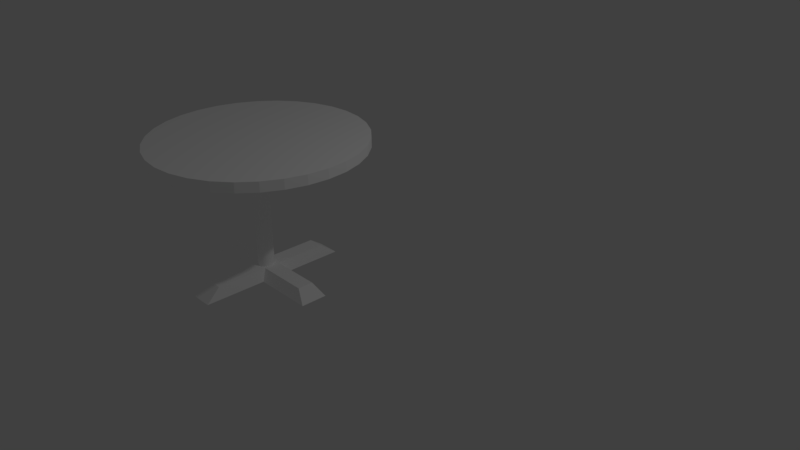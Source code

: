 # Source: table.blend  (saved by Blender 2.78.0; exported with 4.5.12 LTS)
import bpy
from mathutils import Matrix  # noqa: F401  (used for matrix-valued properties, if any)

bpy.ops.wm.read_factory_settings(use_empty=True)
scene = bpy.context.scene
scene.name = 'Scene'

# ---- collections
col_collection_1 = bpy.data.collections.new('Collection 1'); scene.collection.children.link(col_collection_1)

# ---- materials (node trees are filled in below, after node groups)
mat_material_001 = bpy.data.materials.new('Material.001')
mat_material_001.alpha_threshold = 0.0
mat_material_001.use_transparent_shadow = False
mat_material_001.diffuse_color = (1.0, 1.0, 1.0, 1.0)
mat_material_001.roughness = 0.5

# ---- material node trees

# ---- world
world_world = bpy.data.worlds.new('World'); scene.world = world_world
world_world.color = (0.05088, 0.05088, 0.05088)
world_world.use_sun_shadow = False
world_world.sun_shadow_jitter_overblur = 0.0
world_world.cycles.sampling_method = 'MANUAL'

# ---- cameras
cam_camera = bpy.data.cameras.new('Camera')
cam_camera.clip_end = 100.0
cam_camera.lens = 35.0
cam_camera.sensor_width = 32.0
cam_camera.sensor_height = 18.0
cam_camera.ortho_scale = 7.314
cam_camera.dof.focus_distance = 0.0
cam_camera.dof.aperture_fstop = 128.0

# ---- lights
light_lamp = bpy.data.lights.new('Lamp', 'POINT')
light_lamp.transmission_factor = 0.0
light_lamp.cutoff_distance = 30.0
light_lamp.energy = 100.0
light_lamp.shadow_buffer_clip_start = 1.001
light_lamp.shadow_soft_size = 0.1
light_lamp.shadow_maximum_resolution = 0.006
light_lamp.use_absolute_resolution = True

# ---- meshes
me_cube_001 = bpy.data.meshes.new('Cube.001')
me_cube_001.from_pydata([(0.1944, 1.0, -1.0), (0.1456, 0.7915, -0.8505), (0.1944, -1.0, -1.0), (0.1456, -0.7921, -0.8505), (-0.1125, 1.0, -1.0), (-0.06824, -0.7921, -0.8505), (-0.06824, 0.7915, -0.8505), (-0.1125, -1.0, -1.0), (-1.0, 0.1747, -1.0), (-0.8306, 0.1012, -0.8505), (1.0, 0.1747, -1.0), (0.8396, 0.1012, -0.8505), (0.1456, 0.1012, -0.8505), (0.1944, 0.1747, -1.0), (-0.1125, 0.1747, -1.0), (-0.06824, 0.1012, -0.8505), (-1.0, -0.1792, -1.0), (0.8396, -0.1054, -0.8505), (0.1456, -0.1054, -0.8505), (0.1944, -0.1792, -1.0), (-0.1125, -0.1792, -1.0), (-0.06824, -0.1054, -0.8505), (-0.8306, -0.1054, -0.8505), (1.0, -0.1792, -1.0), (0.03967, 0.09749, -0.8554), (0.03967, 0.09749, 0.7996), (0.05974, 0.09539, -0.8554), (0.05974, 0.09539, 0.7996), (0.07905, 0.08919, -0.8554), (0.07905, 0.08919, 0.7996), (0.09683, 0.0791, -0.8554), (0.09683, 0.0791, 0.7996), (0.1124, 0.06554, -0.8554), (0.1124, 0.06554, 0.7996), (0.1252, 0.049, -0.8554), (0.1252, 0.049, 0.7996), (0.1347, 0.03014, -0.8554), (0.1347, 0.03014, 0.7996), (0.1406, 0.009677, -0.8554), (0.1406, 0.009677, 0.7996), (0.1426, -0.01161, -0.8554), (0.1426, -0.01161, 0.7996), (0.1406, -0.03289, -0.8554), (0.1406, -0.03289, 0.7996), (0.1347, -0.05336, -0.8554), (0.1347, -0.05336, 0.7996), (0.1252, -0.07222, -0.8554), (0.1252, -0.07222, 0.7996), (0.1124, -0.08875, -0.8554), (0.1124, -0.08875, 0.7996), (0.09683, -0.1023, -0.8554), (0.09683, -0.1023, 0.7996), (0.07905, -0.1124, -0.8554), (0.07905, -0.1124, 0.7996), (0.05974, -0.1186, -0.8554), (0.05974, -0.1186, 0.7996), (0.03967, -0.1207, -0.8554), (0.03967, -0.1207, 0.7996), (0.0196, -0.1186, -0.8554), (0.0196, -0.1186, 0.7996), (0.0002985, -0.1124, -0.8554), (0.0002985, -0.1124, 0.7996), (-0.01749, -0.1023, -0.8554), (-0.01749, -0.1023, 0.7996), (-0.03308, -0.08875, -0.8554), (-0.03308, -0.08875, 0.7996), (-0.04588, -0.07222, -0.8554), (-0.04588, -0.07222, 0.7996), (-0.05538, -0.05336, -0.8554), (-0.05538, -0.05336, 0.7996), (-0.06124, -0.03289, -0.8554), (-0.06124, -0.03289, 0.7996), (-0.06322, -0.01161, -0.8554), (-0.06322, -0.01161, 0.7996), (-0.06124, 0.009677, -0.8554), (-0.06124, 0.009677, 0.7996), (-0.05538, 0.03014, -0.8554), (-0.05538, 0.03014, 0.7996), (-0.04588, 0.049, -0.8554), (-0.04588, 0.049, 0.7996), (-0.03308, 0.06554, -0.8554), (-0.03308, 0.06554, 0.7996), (-0.01749, 0.0791, -0.8554), (-0.01749, 0.0791, 0.7996), (0.0002987, 0.08919, -0.8554), (0.0002987, 0.08919, 0.7996), (0.0196, 0.09539, -0.8554), (0.0196, 0.09539, 0.7996), (0.02103, 1.403, 0.7248), (0.02103, 1.403, 0.8545), (0.2829, 1.377, 0.7248), (0.2829, 1.377, 0.8545), (0.5348, 1.298, 0.7248), (0.5348, 1.298, 0.8545), (0.7668, 1.17, 0.7248), (0.7668, 1.17, 0.8545), (0.9703, 0.9978, 0.7248), (0.9703, 0.9978, 0.8545), (1.137, 0.788, 0.7248), (1.137, 0.788, 0.8545), (1.261, 0.5488, 0.7248), (1.261, 0.5488, 0.8545), (1.338, 0.2892, 0.7248), (1.338, 0.2892, 0.8545), (1.363, 0.01916, 0.7248), (1.363, 0.01916, 0.8545), (1.338, -0.2508, 0.7248), (1.338, -0.2508, 0.8545), (1.261, -0.5105, 0.7248), (1.261, -0.5105, 0.8545), (1.137, -0.7497, 0.7248), (1.137, -0.7497, 0.8545), (0.9703, -0.9595, 0.7248), (0.9703, -0.9595, 0.8545), (0.7668, -1.132, 0.7248), (0.7668, -1.132, 0.8545), (0.5348, -1.259, 0.7248), (0.5348, -1.259, 0.8545), (0.2829, -1.338, 0.7248), (0.2829, -1.338, 0.8545), (0.02103, -1.365, 0.7248), (0.02103, -1.365, 0.8545), (-0.2409, -1.338, 0.7248), (-0.2409, -1.338, 0.8545), (-0.4927, -1.259, 0.7248), (-0.4927, -1.259, 0.8545), (-0.7248, -1.132, 0.7248), (-0.7248, -1.132, 0.8545), (-0.9282, -0.9595, 0.7248), (-0.9282, -0.9595, 0.8545), (-1.095, -0.7497, 0.7248), (-1.095, -0.7497, 0.8545), (-1.219, -0.5105, 0.7248), (-1.219, -0.5105, 0.8545), (-1.296, -0.2508, 0.7248), (-1.296, -0.2508, 0.8545), (-1.321, 0.01916, 0.7248), (-1.321, 0.01916, 0.8545), (-1.296, 0.2892, 0.7248), (-1.296, 0.2892, 0.8545), (-1.219, 0.5488, 0.7248), (-1.219, 0.5488, 0.8545), (-1.095, 0.788, 0.7248), (-1.095, 0.788, 0.8545), (-0.9282, 0.9978, 0.7248), (-0.9282, 0.9978, 0.8545), (-0.7248, 1.17, 0.7248), (-0.7248, 1.17, 0.8545), (-0.4927, 1.298, 0.7248), (-0.4927, 1.298, 0.8545), (-0.2409, 1.377, 0.7248), (-0.2409, 1.377, 0.8545)], [], [(19, 23, 17, 18), (3, 2, 19, 18), (20, 19, 2, 7), (4, 6, 1, 0), (21, 20, 16, 22), (18, 21, 5, 3), (2, 3, 5, 7), (1, 6, 15, 12), (14, 8, 9, 15), (4, 0, 13, 14), (6, 4, 14, 15), (0, 1, 12, 13), (13, 12, 11, 10), (16, 22, 9, 8), (7, 5, 21, 20), (12, 15, 21, 18), (8, 14, 20, 16), (14, 13, 19, 20), (11, 12, 18, 17), (15, 9, 22, 21), (13, 10, 23, 19), (10, 11, 17, 23), (24, 25, 27, 26), (26, 27, 29, 28), (28, 29, 31, 30), (30, 31, 33, 32), (32, 33, 35, 34), (34, 35, 37, 36), (36, 37, 39, 38), (38, 39, 41, 40), (40, 41, 43, 42), (42, 43, 45, 44), (44, 45, 47, 46), (46, 47, 49, 48), (48, 49, 51, 50), (50, 51, 53, 52), (52, 53, 55, 54), (54, 55, 57, 56), (56, 57, 59, 58), (58, 59, 61, 60), (60, 61, 63, 62), (62, 63, 65, 64), (64, 65, 67, 66), (66, 67, 69, 68), (68, 69, 71, 70), (70, 71, 73, 72), (72, 73, 75, 74), (74, 75, 77, 76), (76, 77, 79, 78), (78, 79, 81, 80), (80, 81, 83, 82), (82, 83, 85, 84), (27, 25, 87, 85, 83, 81, 79, 77, 75, 73, 71, 69, 67, 65, 63, 61, 59, 57, 55, 53, 51, 49, 47, 45, 43, 41, 39, 37, 35, 33, 31, 29), (84, 85, 87, 86), (86, 87, 25, 24), (24, 26, 28, 30, 32, 34, 36, 38, 40, 42, 44, 46, 48, 50, 52, 54, 56, 58, 60, 62, 64, 66, 68, 70, 72, 74, 76, 78, 80, 82, 84, 86), (88, 89, 91, 90), (90, 91, 93, 92), (92, 93, 95, 94), (94, 95, 97, 96), (96, 97, 99, 98), (98, 99, 101, 100), (100, 101, 103, 102), (102, 103, 105, 104), (104, 105, 107, 106), (106, 107, 109, 108), (108, 109, 111, 110), (110, 111, 113, 112), (112, 113, 115, 114), (114, 115, 117, 116), (116, 117, 119, 118), (118, 119, 121, 120), (120, 121, 123, 122), (122, 123, 125, 124), (124, 125, 127, 126), (126, 127, 129, 128), (128, 129, 131, 130), (130, 131, 133, 132), (132, 133, 135, 134), (134, 135, 137, 136), (136, 137, 139, 138), (138, 139, 141, 140), (140, 141, 143, 142), (142, 143, 145, 144), (144, 145, 147, 146), (146, 147, 149, 148), (91, 89, 151, 149, 147, 145, 143, 141, 139, 137, 135, 133, 131, 129, 127, 125, 123, 121, 119, 117, 115, 113, 111, 109, 107, 105, 103, 101, 99, 97, 95, 93), (148, 149, 151, 150), (150, 151, 89, 88), (88, 90, 92, 94, 96, 98, 100, 102, 104, 106, 108, 110, 112, 114, 116, 118, 120, 122, 124, 126, 128, 130, 132, 134, 136, 138, 140, 142, 144, 146, 148, 150)])
_uv = me_cube_001.uv_layers.new(name='UVMap')
_uv.uv.foreach_set('vector', [0.5731, 0.02834, 1.0, 0.02111, 0.9035, 2.738e-05, 0.5567, 0.01799, 0.5419, 0.03328, 0.54, 0.03635, 0.5731, 0.02834, 0.5567, 0.01799, 0.5054, 0.02834, 0.5731, 0.02834, 0.54, 0.03635, 0.539, 0.03665, 0.5363, 0.0005888, 0.534, 0.003951, 0.539, 0.004073, 0.5373, 0.0009724, 0.5199, 0.01792, 0.5054, 0.02834, 0.08179, 0.03335, 0.1309, 0.03133, 0.5567, 0.01799, 0.5199, 0.01792, 0.5367, 0.03312, 0.5419, 0.03328, 0.54, 0.03635, 0.5419, 0.03328, 0.5367, 0.03312, 0.539, 0.03665, 0.539, 0.004073, 0.534, 0.003951, 0.5187, 0.01896, 0.5549, 0.01933, 0.5026, 0.007212, 2.738e-05, 0.01564, 0.1147, 0.03813, 0.5187, 0.01896, 0.5363, 0.0005888, 0.5373, 0.0009724, 0.569, 0.01041, 0.5026, 0.007212, 0.534, 0.003951, 0.5363, 0.0005888, 0.5026, 0.007212, 0.5187, 0.01896, 0.5373, 0.0009724, 0.539, 0.004073, 0.5549, 0.01933, 0.569, 0.01041, 0.569, 0.01041, 0.5549, 0.01933, 0.8731, 0.01166, 0.9212, 0.004763, 0.08179, 0.03335, 0.1309, 0.03133, 0.1147, 0.03813, 2.738e-05, 0.01564, 0.539, 0.03665, 0.5367, 0.03312, 0.5199, 0.01792, 0.5054, 0.02834, 0.5549, 0.01933, 0.5187, 0.01896, 0.5199, 0.01792, 0.5567, 0.01799, 2.738e-05, 0.01564, 0.5026, 0.007212, 0.5054, 0.02834, 0.08179, 0.03335, 0.0, 0.0, 0.0, 0.0, 0.0, 0.0, 0.0, 0.0, 0.8731, 0.01166, 0.5549, 0.01933, 0.5567, 0.01799, 0.9035, 2.738e-05, 0.5187, 0.01896, 0.1147, 0.03813, 0.1309, 0.03133, 0.5199, 0.01792, 0.569, 0.01041, 0.9212, 0.004763, 1.0, 0.02111, 0.5731, 0.02834, 0.9212, 0.004763, 0.8731, 0.01166, 0.9035, 2.738e-05, 1.0, 0.02111, 0.01049, 0.07803, 0.07748, 0.08195, 0.07604, 0.08959, 0.01109, 0.07268, 0.01109, 0.07268, 0.07604, 0.08959, 0.07318, 0.09681, 0.0128, 0.06757, 0.0128, 0.06757, 0.07318, 0.09681, 0.069, 0.1033, 0.01552, 0.06292, 0.01552, 0.06292, 0.069, 0.1033, 0.06363, 0.1089, 0.01913, 0.05893, 0.01913, 0.05893, 0.06363, 0.1089, 0.05728, 0.1134, 0.02344, 0.05571, 0.02344, 0.05571, 0.05728, 0.1134, 0.0502, 0.1164, 0.02829, 0.05338, 0.02829, 0.05338, 0.0502, 0.1164, 0.04264, 0.118, 0.03347, 0.05196, 0.03347, 0.05196, 0.04264, 0.118, 0.03493, 0.118, 0.03882, 0.05148, 0.03882, 0.05148, 0.03493, 0.118, 0.02738, 0.1164, 0.04417, 0.05198, 0.04417, 0.05198, 0.02738, 0.1164, 0.02029, 0.1134, 0.04935, 0.05341, 0.04935, 0.05341, 0.02029, 0.1134, 0.01394, 0.1089, 0.05417, 0.05578, 0.05417, 0.05578, 0.01394, 0.1089, 0.008578, 0.1034, 0.05848, 0.059, 0.05848, 0.059, 0.008578, 0.1034, 0.004387, 0.09683, 0.06208, 0.063, 0.06208, 0.063, 0.004387, 0.09683, 0.001511, 0.08961, 0.06479, 0.06766, 0.06479, 0.06766, 0.001511, 0.08961, 4.187e-05, 0.08198, 0.06646, 0.07277, 0.06646, 0.07277, 4.187e-05, 0.08198, 2.738e-05, 0.0742, 0.06701, 0.07813, 0.06701, 0.07813, 2.738e-05, 0.0742, 0.001471, 0.06656, 0.06642, 0.08348, 0.06642, 0.08348, 0.001471, 0.06656, 0.004331, 0.05934, 0.06471, 0.08859, 0.06471, 0.08859, 0.004331, 0.05934, 0.008515, 0.05281, 0.06199, 0.09323, 0.06199, 0.09323, 0.008515, 0.05281, 0.01388, 0.04722, 0.05838, 0.09723, 0.05838, 0.09723, 0.01388, 0.04722, 0.02023, 0.0428, 0.05407, 0.1005, 0.05407, 0.1005, 0.02023, 0.0428, 0.02732, 0.03974, 0.04922, 0.1028, 0.04922, 0.1028, 0.02732, 0.03974, 0.03487, 0.03818, 0.04404, 0.1042, 0.04404, 0.1042, 0.03487, 0.03818, 0.04258, 0.03818, 0.03869, 0.1047, 0.03869, 0.1047, 0.04258, 0.03818, 0.05013, 0.03974, 0.03334, 0.1042, 0.03334, 0.1042, 0.05013, 0.03974, 0.05722, 0.0428, 0.02816, 0.1028, 0.02816, 0.1028, 0.05722, 0.0428, 0.06357, 0.04721, 0.02334, 0.1004, 0.02334, 0.1004, 0.06357, 0.04721, 0.06893, 0.0528, 0.01903, 0.09716, 0.01903, 0.09716, 0.06893, 0.0528, 0.07313, 0.05932, 0.01543, 0.09315, 0.01543, 0.09315, 0.07313, 0.05932, 0.076, 0.06654, 0.01272, 0.0885, 0.0, 0.0, 0.0, 0.0, 0.0, 0.0, 0.0, 0.0, 0.0, 0.0, 0.0, 0.0, 0.0, 0.0, 0.0, 0.0, 0.0, 0.0, 0.0, 0.0, 0.0, 0.0, 0.0, 0.0, 0.0, 0.0, 0.0, 0.0, 0.0, 0.0, 0.0, 0.0, 0.0, 0.0, 0.0, 0.0, 0.0, 0.0, 0.0, 0.0, 0.0, 0.0, 0.0, 0.0, 0.0, 0.0, 0.0, 0.0, 0.0, 0.0, 0.0, 0.0, 0.0, 0.0, 0.0, 0.0, 0.0, 0.0, 0.0, 0.0, 0.0, 0.0, 0.0, 0.0, 0.01272, 0.0885, 0.076, 0.06654, 0.07747, 0.07418, 0.01105, 0.08338, 0.01105, 0.08338, 0.07747, 0.07418, 0.07748, 0.08195, 0.01049, 0.07803, 0.01049, 0.07803, 0.01109, 0.07268, 0.0128, 0.06757, 0.01552, 0.06292, 0.01913, 0.05893, 0.02344, 0.05571, 0.02829, 0.05338, 0.03347, 0.05196, 0.03882, 0.05148, 0.04417, 0.05198, 0.04935, 0.05341, 0.05417, 0.05578, 0.05848, 0.059, 0.06208, 0.063, 0.06479, 0.06766, 0.06646, 0.07277, 0.06701, 0.07813, 0.06642, 0.08348, 0.06471, 0.08859, 0.06199, 0.09323, 0.05838, 0.09723, 0.05407, 0.1005, 0.04922, 0.1028, 0.04404, 0.1042, 0.03869, 0.1047, 0.03334, 0.1042, 0.02816, 0.1028, 0.02334, 0.1004, 0.01903, 0.09716, 0.01543, 0.09315, 0.01272, 0.0885, 0.01105, 0.08338, 0.9999, 0.4239, 0.9554, 0.4281, 0.9378, 0.3452, 0.9805, 0.3319, 0.9805, 0.3319, 0.9378, 0.3452, 0.9033, 0.2673, 0.9424, 0.2455, 0.9424, 0.2455, 0.9033, 0.2673, 0.8532, 0.1975, 0.8872, 0.1681, 0.8872, 0.1681, 0.8532, 0.1975, 0.7895, 0.1383, 0.8172, 0.1026, 0.8172, 0.1026, 0.7895, 0.1383, 0.7147, 0.09225, 0.735, 0.0518, 0.735, 0.0518, 0.7147, 0.09225, 0.6316, 0.06096, 0.6441, 0.01733, 0.6441, 0.01733, 0.6316, 0.06096, 0.5436, 0.0452, 0.548, 9.754e-05, 0.548, 9.754e-05, 0.5436, 0.0452, 0.4538, 0.04522, 0.4505, 0.0002502, 0.4505, 0.0002502, 0.4538, 0.04522, 0.3666, 0.05938, 0.3554, 0.01614, 0.3554, 0.01614, 0.3666, 0.05938, 0.2845, 0.09005, 0.2652, 0.04978, 0.2652, 0.04978, 0.2845, 0.09005, 0.2104, 0.136, 0.1835, 0.1003, 0.1835, 0.1003, 0.2104, 0.136, 0.1472, 0.1954, 0.1137, 0.1657, 0.1137, 0.1657, 0.1472, 0.1954, 0.09737, 0.2659, 0.05854, 0.2434, 0.05854, 0.2434, 0.09737, 0.2659, 0.06296, 0.3446, 0.02031, 0.3304, 0.02031, 0.3304, 0.06296, 0.3446, 0.0453, 0.4285, 0.0005469, 0.4233, 0.0005469, 0.4233, 0.0453, 0.4285, 0.0451, 0.5142, 9.754e-05, 0.5182, 9.754e-05, 0.5182, 0.0451, 0.5142, 0.06238, 0.5984, 0.01901, 0.6115, 0.01901, 0.6115, 0.06238, 0.5984, 0.09651, 0.6779, 0.05657, 0.6995, 0.05657, 0.6995, 0.09651, 0.6779, 0.1462, 0.7494, 0.1113, 0.7785, 0.1113, 0.7785, 0.1462, 0.7494, 0.2095, 0.8101, 0.181, 0.8457, 0.181, 0.8457, 0.2095, 0.8101, 0.2841, 0.8577, 0.2631, 0.8981, 0.2631, 0.8981, 0.2841, 0.8577, 0.3671, 0.8902, 0.3542, 0.934, 0.3542, 0.934, 0.3671, 0.8902, 0.4552, 0.9064, 0.4508, 0.9518, 0.4508, 0.9518, 0.4552, 0.9064, 0.545, 0.9056, 0.5492, 0.951, 0.5492, 0.951, 0.545, 0.9056, 0.6331, 0.8882, 0.6456, 0.9319, 0.6456, 0.9319, 0.6331, 0.8882, 0.7159, 0.8549, 0.7365, 0.8953, 0.7365, 0.8953, 0.7159, 0.8549, 0.7905, 0.8068, 0.8182, 0.8425, 0.8182, 0.8425, 0.7905, 0.8068, 0.8538, 0.7459, 0.8878, 0.7756, 0.8878, 0.7756, 0.8538, 0.7459, 0.9037, 0.6749, 0.9427, 0.6972, 0.9427, 0.6972, 0.9037, 0.6749, 0.938, 0.5962, 0.9805, 0.6102, 0.9813, 0.3436, 0.9999, 0.4372, 0.9993, 0.5328, 0.9796, 0.6264, 0.9414, 0.7147, 0.8862, 0.7941, 0.8162, 0.8616, 0.7341, 0.9147, 0.643, 0.9513, 0.5463, 0.9699, 0.4479, 0.9699, 0.3515, 0.9513, 0.2608, 0.9147, 0.1793, 0.8616, 0.1101, 0.7941, 0.05588, 0.7147, 0.01874, 0.6264, 9.847e-05, 0.5328, 0.0006667, 0.4372, 0.02042, 0.3436, 0.05861, 0.2553, 0.1138, 0.1759, 0.1838, 0.1084, 0.2659, 0.05529, 0.357, 0.01873, 0.4537, 9.847e-05, 0.5521, 9.864e-05, 0.6485, 0.01873, 0.7392, 0.05529, 0.8207, 0.1084, 0.8899, 0.1759, 0.9441, 0.2553, 0.9805, 0.6102, 0.938, 0.5962, 0.9555, 0.5129, 0.9999, 0.5179, 0.9999, 0.5179, 0.9555, 0.5129, 0.9554, 0.4281, 0.9999, 0.4239, 0.9999, 0.5328, 0.9813, 0.6264, 0.9441, 0.7147, 0.8899, 0.7941, 0.8207, 0.8616, 0.7392, 0.9147, 0.6485, 0.9513, 0.5521, 0.9699, 0.4537, 0.9699, 0.357, 0.9513, 0.2659, 0.9147, 0.1838, 0.8616, 0.1138, 0.7941, 0.05861, 0.7147, 0.02042, 0.6264, 0.0006661, 0.5328, 9.847e-05, 0.4372, 0.01874, 0.3436, 0.05588, 0.2553, 0.1101, 0.1759, 0.1793, 0.1084, 0.2608, 0.05529, 0.3515, 0.01873, 0.4479, 9.847e-05, 0.5463, 9.847e-05, 0.643, 0.01873, 0.7341, 0.05529, 0.8162, 0.1084, 0.8862, 0.1759, 0.9414, 0.2553, 0.9796, 0.3436, 0.9993, 0.4372])
_ca = me_cube_001.color_attributes.new('Col', 'BYTE_COLOR', 'CORNER')
_ca.data.foreach_set('color', [1.0, 1.0, 1.0, 1.0, 1.0, 1.0, 1.0, 1.0, 1.0, 1.0, 1.0, 1.0, 1.0, 1.0, 1.0, 1.0, 1.0, 1.0, 1.0, 1.0, 1.0, 1.0, 1.0, 1.0, 1.0, 1.0, 1.0, 1.0, 1.0, 1.0, 1.0, 1.0, 1.0, 1.0, 1.0, 1.0, 1.0, 1.0, 1.0, 1.0, 1.0, 1.0, 1.0, 1.0, 1.0, 1.0, 1.0, 1.0, 1.0, 1.0, 1.0, 1.0, 1.0, 1.0, 1.0, 1.0, 1.0, 1.0, 1.0, 1.0, 1.0, 1.0, 1.0, 1.0, 1.0, 1.0, 1.0, 1.0, 1.0, 1.0, 1.0, 1.0, 1.0, 1.0, 1.0, 1.0, 1.0, 1.0, 1.0, 1.0, 1.0, 1.0, 1.0, 1.0, 1.0, 1.0, 1.0, 1.0, 1.0, 1.0, 1.0, 1.0, 1.0, 1.0, 1.0, 1.0, 1.0, 1.0, 1.0, 1.0, 1.0, 1.0, 1.0, 1.0, 1.0, 1.0, 1.0, 1.0, 1.0, 1.0, 1.0, 1.0, 1.0, 1.0, 1.0, 1.0, 1.0, 1.0, 1.0, 1.0, 1.0, 1.0, 1.0, 1.0, 1.0, 1.0, 1.0, 1.0, 1.0, 1.0, 1.0, 1.0, 1.0, 1.0, 1.0, 1.0, 1.0, 1.0, 1.0, 1.0, 1.0, 1.0, 1.0, 1.0, 1.0, 1.0, 1.0, 1.0, 1.0, 1.0, 1.0, 1.0, 1.0, 1.0, 1.0, 1.0, 1.0, 1.0, 1.0, 1.0, 1.0, 1.0, 1.0, 1.0, 1.0, 1.0, 1.0, 1.0, 1.0, 1.0, 1.0, 1.0, 1.0, 1.0, 1.0, 1.0, 1.0, 1.0, 1.0, 1.0, 1.0, 1.0, 1.0, 1.0, 1.0, 1.0, 1.0, 1.0, 1.0, 1.0, 1.0, 1.0, 1.0, 1.0, 1.0, 1.0, 1.0, 1.0, 1.0, 1.0, 1.0, 1.0, 1.0, 1.0, 1.0, 1.0, 1.0, 1.0, 1.0, 1.0, 1.0, 1.0, 1.0, 1.0, 1.0, 1.0, 1.0, 1.0, 1.0, 1.0, 1.0, 1.0, 1.0, 1.0, 1.0, 1.0, 1.0, 1.0, 1.0, 1.0, 1.0, 1.0, 1.0, 1.0, 1.0, 1.0, 1.0, 1.0, 1.0, 1.0, 1.0, 1.0, 1.0, 1.0, 1.0, 1.0, 1.0, 1.0, 1.0, 1.0, 1.0, 1.0, 1.0, 1.0, 1.0, 1.0, 1.0, 1.0, 1.0, 1.0, 1.0, 1.0, 1.0, 1.0, 1.0, 1.0, 1.0, 1.0, 1.0, 1.0, 1.0, 1.0, 1.0, 1.0, 1.0, 1.0, 1.0, 1.0, 1.0, 1.0, 1.0, 1.0, 1.0, 1.0, 1.0, 1.0, 1.0, 1.0, 1.0, 1.0, 1.0, 1.0, 1.0, 1.0, 1.0, 1.0, 1.0, 1.0, 1.0, 1.0, 1.0, 1.0, 1.0, 1.0, 1.0, 1.0, 1.0, 1.0, 1.0, 1.0, 1.0, 1.0, 1.0, 1.0, 1.0, 1.0, 1.0, 1.0, 1.0, 1.0, 1.0, 1.0, 1.0, 1.0, 1.0, 1.0, 1.0, 1.0, 1.0, 1.0, 1.0, 1.0, 1.0, 1.0, 1.0, 1.0, 1.0, 1.0, 1.0, 1.0, 1.0, 1.0, 1.0, 1.0, 1.0, 1.0, 1.0, 1.0, 1.0, 1.0, 1.0, 1.0, 1.0, 1.0, 1.0, 1.0, 1.0, 1.0, 1.0, 1.0, 1.0, 1.0, 1.0, 1.0, 1.0, 1.0, 1.0, 1.0, 1.0, 1.0, 1.0, 1.0, 1.0, 1.0, 1.0, 1.0, 1.0, 1.0, 1.0, 1.0, 1.0, 1.0, 1.0, 1.0, 1.0, 1.0, 1.0, 1.0, 1.0, 1.0, 1.0, 1.0, 1.0, 1.0, 1.0, 1.0, 1.0, 1.0, 1.0, 1.0, 1.0, 1.0, 1.0, 1.0, 1.0, 1.0, 1.0, 1.0, 1.0, 1.0, 1.0, 1.0, 1.0, 1.0, 1.0, 1.0, 1.0, 1.0, 1.0, 1.0, 1.0, 1.0, 1.0, 1.0, 1.0, 1.0, 1.0, 1.0, 1.0, 1.0, 1.0, 1.0, 1.0, 1.0, 1.0, 1.0, 1.0, 1.0, 1.0, 1.0, 1.0, 1.0, 1.0, 1.0, 1.0, 1.0, 1.0, 1.0, 1.0, 1.0, 1.0, 1.0, 1.0, 1.0, 1.0, 1.0, 1.0, 1.0, 1.0, 1.0, 1.0, 1.0, 1.0, 1.0, 1.0, 1.0, 1.0, 1.0, 1.0, 1.0, 1.0, 1.0, 1.0, 1.0, 1.0, 1.0, 1.0, 1.0, 1.0, 1.0, 1.0, 1.0, 1.0, 1.0, 1.0, 1.0, 1.0, 1.0, 1.0, 1.0, 1.0, 1.0, 1.0, 1.0, 1.0, 1.0, 1.0, 1.0, 1.0, 1.0, 1.0, 1.0, 1.0, 1.0, 1.0, 1.0, 1.0, 1.0, 1.0, 1.0, 1.0, 1.0, 1.0, 1.0, 1.0, 1.0, 1.0, 1.0, 1.0, 1.0, 1.0, 1.0, 1.0, 1.0, 1.0, 1.0, 1.0, 1.0, 1.0, 1.0, 1.0, 1.0, 1.0, 1.0, 1.0, 1.0, 1.0, 1.0, 1.0, 1.0, 1.0, 1.0, 1.0, 1.0, 1.0, 1.0, 1.0, 1.0, 1.0, 1.0, 1.0, 1.0, 1.0, 1.0, 1.0, 1.0, 1.0, 1.0, 1.0, 1.0, 1.0, 1.0, 1.0, 1.0, 1.0, 1.0, 1.0, 1.0, 1.0, 1.0, 1.0, 1.0, 1.0, 1.0, 1.0, 1.0, 1.0, 1.0, 1.0, 1.0, 1.0, 1.0, 1.0, 1.0, 1.0, 1.0, 1.0, 1.0, 1.0, 1.0, 1.0, 1.0, 1.0, 1.0, 1.0, 1.0, 1.0, 1.0, 1.0, 1.0, 1.0, 1.0, 1.0, 1.0, 1.0, 1.0, 1.0, 1.0, 1.0, 1.0, 1.0, 1.0, 1.0, 1.0, 1.0, 1.0, 1.0, 1.0, 1.0, 1.0, 1.0, 1.0, 1.0, 1.0, 1.0, 1.0, 1.0, 1.0, 1.0, 1.0, 1.0, 1.0, 1.0, 1.0, 1.0, 1.0, 1.0, 1.0, 1.0, 1.0, 1.0, 1.0, 1.0, 1.0, 1.0, 1.0, 1.0, 1.0, 1.0, 1.0, 1.0, 1.0, 1.0, 1.0, 1.0, 1.0, 1.0, 1.0, 1.0, 1.0, 1.0, 1.0, 1.0, 1.0, 1.0, 1.0, 1.0, 1.0, 1.0, 1.0, 1.0, 1.0, 1.0, 1.0, 1.0, 1.0, 1.0, 1.0, 1.0, 1.0, 1.0, 1.0, 1.0, 1.0, 1.0, 1.0, 1.0, 1.0, 1.0, 1.0, 1.0, 1.0, 1.0, 1.0, 1.0, 1.0, 1.0, 1.0, 1.0, 1.0, 1.0, 1.0, 1.0, 1.0, 1.0, 1.0, 1.0, 1.0, 1.0, 1.0, 1.0, 1.0, 1.0, 1.0, 1.0, 1.0, 1.0, 1.0, 1.0, 1.0, 1.0, 1.0, 1.0, 1.0, 1.0, 1.0, 1.0, 1.0, 1.0, 1.0, 1.0, 1.0, 1.0, 1.0, 1.0, 1.0, 1.0, 1.0, 1.0, 1.0, 1.0, 1.0, 1.0, 1.0, 1.0, 1.0, 1.0, 1.0, 1.0, 1.0, 1.0, 1.0, 1.0, 1.0, 1.0, 1.0, 1.0, 1.0, 1.0, 1.0, 1.0, 1.0, 1.0, 1.0, 1.0, 1.0, 1.0, 1.0, 1.0, 1.0, 1.0, 1.0, 1.0, 1.0, 1.0, 1.0, 1.0, 1.0, 1.0, 1.0, 1.0, 1.0, 1.0, 1.0, 1.0, 1.0, 1.0, 1.0, 1.0, 1.0, 1.0, 1.0, 1.0, 1.0, 1.0, 1.0, 1.0, 1.0, 1.0, 1.0, 1.0, 1.0, 1.0, 1.0, 1.0, 1.0, 1.0, 1.0, 1.0, 1.0, 1.0, 1.0, 1.0, 1.0, 1.0, 1.0, 1.0, 1.0, 1.0, 1.0, 1.0, 1.0, 1.0, 1.0, 1.0, 1.0, 1.0, 1.0, 1.0, 1.0, 1.0, 1.0, 1.0, 1.0, 1.0, 1.0, 1.0, 1.0, 1.0, 1.0, 1.0, 1.0, 1.0, 1.0, 1.0, 1.0, 1.0, 1.0, 1.0, 1.0, 1.0, 1.0, 1.0, 1.0, 1.0, 1.0, 1.0, 1.0, 1.0, 1.0, 1.0, 1.0, 1.0, 1.0, 1.0, 1.0, 1.0, 1.0, 1.0, 1.0, 1.0, 1.0, 1.0, 1.0, 1.0, 1.0, 1.0, 1.0, 1.0, 1.0, 1.0, 1.0, 1.0, 1.0, 1.0, 1.0, 1.0, 1.0, 1.0, 1.0, 1.0, 1.0, 1.0, 1.0, 1.0, 1.0, 1.0, 1.0, 1.0, 1.0, 1.0, 1.0, 1.0, 1.0, 1.0, 1.0, 1.0, 1.0, 1.0, 1.0, 1.0, 1.0, 1.0, 1.0, 1.0, 1.0, 1.0, 1.0, 1.0, 1.0, 1.0, 1.0, 1.0, 1.0, 1.0, 1.0, 1.0, 1.0, 1.0, 1.0, 1.0, 1.0, 1.0, 1.0, 1.0, 1.0, 1.0, 1.0, 1.0, 1.0, 1.0, 1.0, 1.0, 1.0, 1.0, 1.0, 1.0, 1.0, 1.0, 1.0, 1.0, 1.0, 1.0, 1.0, 1.0, 1.0, 1.0, 1.0, 1.0, 1.0, 1.0, 1.0, 1.0, 1.0, 1.0, 1.0, 1.0, 1.0, 1.0, 1.0, 1.0, 1.0, 1.0, 1.0, 1.0, 1.0, 1.0, 1.0, 1.0, 1.0, 1.0, 1.0, 1.0, 1.0, 1.0, 1.0, 1.0, 1.0, 1.0, 1.0, 1.0, 1.0, 1.0, 1.0, 1.0, 1.0, 1.0, 1.0, 1.0, 1.0, 1.0, 1.0, 1.0, 1.0, 1.0, 1.0, 1.0, 1.0, 1.0, 1.0, 1.0, 1.0, 1.0, 1.0, 1.0, 1.0, 1.0, 1.0, 1.0, 1.0, 1.0, 1.0, 1.0, 1.0, 1.0, 1.0, 1.0, 1.0, 1.0, 1.0, 1.0, 1.0, 1.0, 1.0, 1.0, 1.0, 1.0, 1.0, 1.0, 1.0, 1.0, 1.0, 1.0, 1.0, 1.0, 1.0, 1.0, 1.0, 1.0, 1.0, 1.0, 1.0, 1.0, 1.0, 1.0, 1.0, 1.0, 1.0, 1.0, 1.0, 1.0, 1.0, 1.0, 1.0, 1.0, 1.0, 1.0, 1.0, 1.0, 1.0, 1.0, 1.0, 1.0, 1.0, 1.0, 1.0, 1.0, 1.0, 1.0, 1.0, 1.0, 1.0, 1.0, 1.0, 1.0, 1.0, 1.0, 1.0, 1.0, 1.0, 1.0, 1.0, 1.0, 1.0, 1.0, 1.0, 1.0, 1.0, 1.0, 1.0, 1.0, 1.0, 1.0, 1.0, 1.0, 1.0, 1.0, 1.0, 1.0, 1.0, 1.0, 1.0, 1.0, 1.0, 1.0, 1.0, 1.0, 1.0, 1.0, 1.0, 1.0, 1.0, 1.0, 1.0, 1.0, 1.0, 1.0, 1.0, 1.0, 1.0, 1.0, 1.0, 1.0, 1.0, 1.0, 1.0, 1.0, 1.0, 1.0, 1.0, 1.0, 1.0, 1.0, 1.0, 1.0, 1.0, 1.0, 1.0, 1.0, 1.0, 1.0, 1.0, 1.0, 1.0, 1.0, 1.0, 1.0, 1.0, 1.0, 1.0, 1.0, 1.0, 1.0, 1.0, 1.0, 1.0, 1.0, 1.0, 1.0, 1.0, 1.0, 1.0, 1.0, 1.0, 1.0, 1.0, 1.0, 1.0, 1.0, 1.0, 1.0, 1.0, 1.0, 1.0, 1.0, 1.0, 1.0, 1.0, 1.0, 1.0, 1.0, 1.0, 1.0, 1.0, 1.0, 1.0, 1.0, 1.0, 1.0, 1.0, 1.0, 1.0, 1.0, 1.0, 1.0, 1.0, 1.0, 1.0, 1.0, 1.0, 1.0, 1.0, 1.0, 1.0, 1.0, 1.0, 1.0, 1.0, 1.0, 1.0, 1.0, 1.0, 1.0, 1.0, 1.0, 1.0, 1.0, 1.0, 1.0, 1.0, 1.0, 1.0, 1.0, 1.0, 1.0, 1.0, 1.0, 1.0, 1.0, 1.0, 1.0, 1.0, 1.0, 1.0, 1.0, 1.0, 1.0, 1.0, 1.0, 1.0, 1.0, 1.0, 1.0, 1.0, 1.0, 1.0, 1.0, 1.0, 1.0, 1.0, 1.0, 1.0, 1.0, 1.0, 1.0, 1.0, 1.0, 1.0, 1.0, 1.0, 1.0, 1.0, 1.0, 1.0, 1.0, 1.0, 1.0, 1.0, 1.0, 1.0, 1.0, 1.0, 1.0, 1.0, 1.0, 1.0, 1.0, 1.0, 1.0, 1.0, 1.0, 1.0, 1.0, 1.0, 1.0, 1.0, 1.0, 1.0, 1.0, 1.0, 1.0, 1.0, 1.0, 1.0, 1.0, 1.0, 1.0, 1.0, 1.0, 1.0, 1.0, 1.0, 1.0, 1.0, 1.0, 1.0, 1.0, 1.0, 1.0, 1.0, 1.0, 1.0, 1.0, 1.0, 1.0, 1.0, 1.0, 1.0, 1.0, 1.0, 1.0, 1.0, 1.0, 1.0, 1.0, 1.0, 1.0, 1.0, 1.0, 1.0, 1.0, 1.0, 1.0, 1.0, 1.0, 1.0, 1.0, 1.0, 1.0, 1.0, 1.0, 1.0, 1.0, 1.0, 1.0, 1.0, 1.0, 1.0, 1.0, 1.0, 1.0, 1.0, 1.0, 1.0, 1.0, 1.0, 1.0, 1.0, 1.0, 1.0, 1.0, 1.0, 1.0, 1.0, 1.0, 1.0, 1.0, 1.0, 1.0, 1.0, 1.0, 1.0, 1.0, 1.0, 1.0, 1.0, 1.0, 1.0, 1.0, 1.0, 1.0, 1.0, 1.0, 1.0, 1.0, 1.0, 1.0, 1.0, 1.0, 1.0, 1.0, 1.0, 1.0, 1.0, 1.0, 1.0, 1.0, 1.0, 1.0, 1.0, 1.0, 1.0, 1.0, 1.0, 1.0, 1.0, 1.0, 1.0, 1.0, 1.0, 1.0, 1.0, 1.0, 1.0, 1.0, 1.0, 1.0, 1.0, 1.0, 1.0, 1.0, 1.0, 1.0, 1.0, 1.0, 1.0, 1.0, 1.0, 1.0, 1.0, 1.0, 1.0, 1.0, 1.0, 1.0, 1.0, 1.0, 1.0, 1.0, 1.0, 1.0, 1.0, 1.0, 1.0, 1.0, 1.0, 1.0, 1.0, 1.0, 1.0, 1.0, 1.0, 1.0, 1.0, 1.0, 1.0, 1.0, 1.0, 1.0, 1.0, 1.0, 1.0, 1.0, 1.0, 1.0, 1.0, 1.0, 1.0, 1.0, 1.0, 1.0, 1.0, 1.0, 1.0, 1.0, 1.0, 1.0, 1.0, 1.0, 1.0, 1.0, 1.0, 1.0, 1.0, 1.0, 1.0, 1.0, 1.0, 1.0, 1.0, 1.0, 1.0, 1.0, 1.0, 1.0, 1.0, 1.0, 1.0, 1.0, 1.0, 1.0, 1.0, 1.0, 1.0, 1.0, 1.0, 1.0, 1.0, 1.0, 1.0, 1.0, 1.0, 1.0, 1.0, 1.0, 1.0, 1.0, 1.0, 1.0, 1.0, 1.0, 1.0, 1.0, 1.0, 1.0, 1.0, 1.0, 1.0, 1.0, 1.0, 1.0, 1.0, 1.0, 1.0, 1.0, 1.0, 1.0, 1.0, 1.0, 1.0, 1.0, 1.0, 1.0, 1.0, 1.0, 1.0, 1.0, 1.0, 1.0, 1.0, 1.0, 1.0, 1.0, 1.0, 1.0, 1.0, 1.0, 1.0, 1.0, 1.0, 1.0, 1.0, 1.0, 1.0, 1.0, 1.0, 1.0, 1.0, 1.0, 1.0, 1.0, 1.0, 1.0, 1.0, 1.0, 1.0, 1.0, 1.0, 1.0, 1.0, 1.0, 1.0, 1.0, 1.0, 1.0, 1.0, 1.0, 1.0, 1.0, 1.0, 1.0, 1.0, 1.0, 1.0, 1.0, 1.0, 1.0, 1.0, 1.0, 1.0, 1.0, 1.0, 1.0, 1.0, 1.0, 1.0, 1.0, 1.0, 1.0, 1.0, 1.0, 1.0, 1.0, 1.0, 1.0, 1.0, 1.0, 1.0, 1.0, 1.0, 1.0, 1.0, 1.0, 1.0, 1.0, 1.0, 1.0, 1.0, 1.0, 1.0, 1.0, 1.0, 1.0, 1.0, 1.0, 1.0, 1.0, 1.0, 1.0, 1.0, 1.0, 1.0, 1.0, 1.0, 1.0, 1.0, 1.0, 1.0, 1.0, 1.0, 1.0, 1.0, 1.0, 1.0, 1.0, 1.0, 1.0, 1.0, 1.0, 1.0, 1.0, 1.0, 1.0, 1.0, 1.0, 1.0, 1.0, 1.0, 1.0, 1.0, 1.0, 1.0, 1.0, 1.0, 1.0, 1.0, 1.0, 1.0, 1.0, 1.0, 1.0, 1.0, 1.0, 1.0, 1.0, 1.0, 1.0, 1.0, 1.0, 1.0, 1.0, 1.0, 1.0, 1.0, 1.0, 1.0, 1.0, 1.0, 1.0, 1.0, 1.0, 1.0, 1.0, 1.0, 1.0, 1.0, 1.0, 1.0, 1.0, 1.0, 1.0, 1.0, 1.0, 1.0, 1.0, 1.0, 1.0, 1.0, 1.0, 1.0, 1.0, 1.0, 1.0, 1.0, 1.0, 1.0, 1.0, 1.0, 1.0, 1.0, 1.0, 1.0, 1.0, 1.0, 1.0, 1.0, 1.0, 1.0, 1.0, 1.0, 1.0, 1.0, 1.0, 1.0, 1.0, 1.0, 1.0, 1.0, 1.0, 1.0, 1.0, 1.0, 1.0, 1.0, 1.0, 1.0, 1.0, 1.0, 1.0, 1.0, 1.0, 1.0, 1.0, 1.0, 1.0, 1.0, 1.0, 1.0, 1.0, 1.0, 1.0, 1.0, 1.0, 1.0, 1.0, 1.0, 1.0, 1.0, 1.0, 1.0, 1.0, 1.0, 1.0, 1.0, 1.0, 1.0, 1.0, 1.0, 1.0, 1.0, 1.0, 1.0, 1.0, 1.0, 1.0, 1.0, 1.0, 1.0, 1.0, 1.0, 1.0, 1.0, 1.0, 1.0, 1.0, 1.0, 1.0, 1.0, 1.0, 1.0, 1.0, 1.0, 1.0, 1.0, 1.0, 1.0, 1.0, 1.0, 1.0, 1.0, 1.0, 1.0, 1.0, 1.0, 1.0, 1.0, 1.0, 1.0, 1.0, 1.0, 1.0, 1.0, 1.0, 1.0, 1.0, 1.0, 1.0, 1.0, 1.0, 1.0, 1.0, 1.0, 1.0, 1.0, 1.0, 1.0, 1.0, 1.0, 1.0, 1.0, 1.0, 1.0, 1.0, 1.0, 1.0, 1.0, 1.0, 1.0, 1.0, 1.0, 1.0, 1.0, 1.0, 1.0, 1.0, 1.0, 1.0, 1.0, 1.0, 1.0, 1.0, 1.0, 1.0, 1.0, 1.0, 1.0, 1.0, 1.0])
me_cube_001.materials.append(mat_material_001)
me_cube_001.use_remesh_preserve_volume = False
me_cube_001.use_remesh_preserve_attributes = False
me_cube_001.use_mirror_vertex_groups = False
me_cube_001.update()

# ---- objects
ob_cube = bpy.data.objects.new('Cube', me_cube_001)
ob_lamp = bpy.data.objects.new('Lamp', light_lamp)
ob_camera = bpy.data.objects.new('Camera', cam_camera)

# ---- transforms, parenting, visibility, modifiers, constraints
ob_cube.location = (-0.8862, -1.0, 0.7624)
ob_cube.lineart.crease_threshold = 0.0
ob_lamp.location = (4.076, 1.005, 5.904)
ob_lamp.rotation_euler = (0.6503, 0.05522, 1.866)
ob_lamp.lock_rotations_4d = False
ob_lamp.empty_display_type = 'ARROWS'
ob_lamp.color = (0.0, 0.0, 0.0, 0.0)
ob_lamp.lineart.crease_threshold = 0.0
ob_camera.location = (7.481, -6.508, 5.344)
ob_camera.rotation_euler = (1.109, 0.0, 0.8149)
ob_camera.lock_rotations_4d = False
ob_camera.empty_display_type = 'ARROWS'
ob_camera.color = (0.0, 0.0, 0.0, 0.0)
ob_camera.display_type = 'WIRE'
ob_camera.lineart.crease_threshold = 0.0

# ---- collection membership
col_collection_1.objects.link(ob_cube)
col_collection_1.objects.link(ob_lamp)
col_collection_1.objects.link(ob_camera)

# ---- scene / render settings (as saved in the file)
scene.camera = ob_camera
scene.frame_start = 1; scene.frame_end = 250; scene.frame_set(1)
scene.render.engine = 'BLENDER_EEVEE_NEXT'
scene.render.resolution_percentage = 50
scene.render.dither_intensity = 0.0
scene.cycles.use_denoising = False
scene.cycles.samples = 128
scene.cycles.sampling_pattern = 'TABULATED_SOBOL'
scene.cycles.light_sampling_threshold = 0.0
scene.cycles.use_adaptive_sampling = False
scene.cycles.use_light_tree = False
scene.cycles.blur_glossy = 0.0
scene.cycles.sample_clamp_indirect = 0.0
scene.view_settings.view_transform = 'Standard'
bpy.context.view_layer.update()
